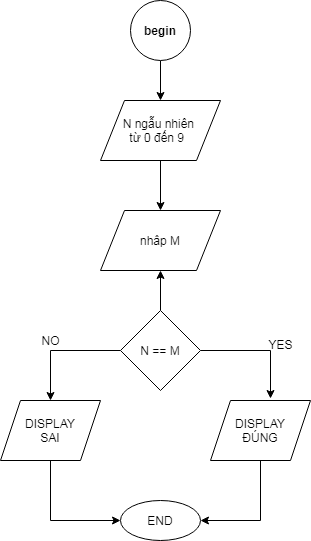

The diagram above was exported from draw.io. Its source (the exported page's mxGraphModel, read from the mxfile embedded in the PNG):
<mxGraphModel dx="868" dy="433" grid="1" gridSize="10" guides="1" tooltips="1" connect="1" arrows="1" fold="1" page="1" pageScale="1" pageWidth="827" pageHeight="1169" math="0" shadow="0">
  <root>
    <mxCell id="0" />
    <mxCell id="1" parent="0" />
    <mxCell id="RWMMg0M5PbnvQf10U3Fb-9" value="" style="edgeStyle=orthogonalEdgeStyle;rounded=0;orthogonalLoop=1;jettySize=auto;html=1;" edge="1" parent="1" source="RWMMg0M5PbnvQf10U3Fb-4" target="RWMMg0M5PbnvQf10U3Fb-5">
      <mxGeometry relative="1" as="geometry" />
    </mxCell>
    <mxCell id="RWMMg0M5PbnvQf10U3Fb-4" value="begin" style="ellipse;whiteSpace=wrap;html=1;fontStyle=1" vertex="1" parent="1">
      <mxGeometry x="220" y="20" width="60" height="60" as="geometry" />
    </mxCell>
    <mxCell id="RWMMg0M5PbnvQf10U3Fb-11" value="" style="edgeStyle=orthogonalEdgeStyle;rounded=0;orthogonalLoop=1;jettySize=auto;html=1;" edge="1" parent="1" source="RWMMg0M5PbnvQf10U3Fb-5" target="RWMMg0M5PbnvQf10U3Fb-6">
      <mxGeometry relative="1" as="geometry" />
    </mxCell>
    <object label="&lt;div style=&quot;text-align: justify&quot;&gt;N ngẫu nhiên&amp;nbsp;&lt;/div&gt;&lt;div style=&quot;text-align: justify&quot;&gt;&amp;nbsp; từ 0 đến 9&lt;/div&gt;" âsasas="ssss" id="RWMMg0M5PbnvQf10U3Fb-5">
      <mxCell style="shape=parallelogram;perimeter=parallelogramPerimeter;whiteSpace=wrap;html=1;strokeColor=#000000;fillColor=#FFFFFF;" vertex="1" parent="1">
        <mxGeometry x="190" y="120" width="120" height="60" as="geometry" />
      </mxCell>
    </object>
    <object label="nhâp M" âsasas="ssss" id="RWMMg0M5PbnvQf10U3Fb-6">
      <mxCell style="shape=parallelogram;perimeter=parallelogramPerimeter;whiteSpace=wrap;html=1;strokeColor=#000000;fillColor=#FFFFFF;" vertex="1" parent="1">
        <mxGeometry x="190" y="230" width="120" height="60" as="geometry" />
      </mxCell>
    </object>
    <mxCell id="RWMMg0M5PbnvQf10U3Fb-12" value="" style="edgeStyle=orthogonalEdgeStyle;rounded=0;orthogonalLoop=1;jettySize=auto;html=1;" edge="1" parent="1" source="RWMMg0M5PbnvQf10U3Fb-7" target="RWMMg0M5PbnvQf10U3Fb-6">
      <mxGeometry relative="1" as="geometry" />
    </mxCell>
    <mxCell id="RWMMg0M5PbnvQf10U3Fb-17" style="edgeStyle=orthogonalEdgeStyle;rounded=0;orthogonalLoop=1;jettySize=auto;html=1;exitX=1;exitY=0.5;exitDx=0;exitDy=0;entryX=0.6;entryY=-0.033;entryDx=0;entryDy=0;entryPerimeter=0;" edge="1" parent="1" source="RWMMg0M5PbnvQf10U3Fb-7" target="RWMMg0M5PbnvQf10U3Fb-15">
      <mxGeometry relative="1" as="geometry" />
    </mxCell>
    <mxCell id="RWMMg0M5PbnvQf10U3Fb-18" style="edgeStyle=orthogonalEdgeStyle;rounded=0;orthogonalLoop=1;jettySize=auto;html=1;exitX=0;exitY=0.5;exitDx=0;exitDy=0;entryX=0.5;entryY=0;entryDx=0;entryDy=0;" edge="1" parent="1" source="RWMMg0M5PbnvQf10U3Fb-7" target="RWMMg0M5PbnvQf10U3Fb-16">
      <mxGeometry relative="1" as="geometry" />
    </mxCell>
    <mxCell id="RWMMg0M5PbnvQf10U3Fb-7" value="N == M" style="rhombus;whiteSpace=wrap;html=1;" vertex="1" parent="1">
      <mxGeometry x="210" y="330" width="80" height="80" as="geometry" />
    </mxCell>
    <mxCell id="RWMMg0M5PbnvQf10U3Fb-27" style="edgeStyle=orthogonalEdgeStyle;rounded=0;orthogonalLoop=1;jettySize=auto;html=1;exitX=0.5;exitY=1;exitDx=0;exitDy=0;entryX=1;entryY=0.5;entryDx=0;entryDy=0;" edge="1" parent="1" source="RWMMg0M5PbnvQf10U3Fb-15" target="RWMMg0M5PbnvQf10U3Fb-22">
      <mxGeometry relative="1" as="geometry" />
    </mxCell>
    <object label="DISPLAY&lt;br&gt;ĐÚNG" âsasas="ssss" id="RWMMg0M5PbnvQf10U3Fb-15">
      <mxCell style="shape=parallelogram;perimeter=parallelogramPerimeter;whiteSpace=wrap;html=1;strokeColor=#000000;fillColor=#FFFFFF;" vertex="1" parent="1">
        <mxGeometry x="300" y="420" width="100" height="60" as="geometry" />
      </mxCell>
    </object>
    <mxCell id="RWMMg0M5PbnvQf10U3Fb-24" style="edgeStyle=orthogonalEdgeStyle;rounded=0;orthogonalLoop=1;jettySize=auto;html=1;exitX=0.5;exitY=1;exitDx=0;exitDy=0;entryX=0;entryY=0.5;entryDx=0;entryDy=0;" edge="1" parent="1" source="RWMMg0M5PbnvQf10U3Fb-16" target="RWMMg0M5PbnvQf10U3Fb-22">
      <mxGeometry relative="1" as="geometry" />
    </mxCell>
    <object label="DISPLAY&lt;br&gt;SAI" âsasas="ssss" id="RWMMg0M5PbnvQf10U3Fb-16">
      <mxCell style="shape=parallelogram;perimeter=parallelogramPerimeter;whiteSpace=wrap;html=1;strokeColor=#000000;fillColor=#FFFFFF;" vertex="1" parent="1">
        <mxGeometry x="90" y="420" width="100" height="60" as="geometry" />
      </mxCell>
    </object>
    <mxCell id="RWMMg0M5PbnvQf10U3Fb-19" value="YES" style="text;html=1;align=center;verticalAlign=middle;resizable=0;points=[];autosize=1;" vertex="1" parent="1">
      <mxGeometry x="350" y="354" width="40" height="20" as="geometry" />
    </mxCell>
    <mxCell id="RWMMg0M5PbnvQf10U3Fb-20" value="NO" style="text;html=1;align=center;verticalAlign=middle;resizable=0;points=[];autosize=1;" vertex="1" parent="1">
      <mxGeometry x="125" y="350" width="30" height="20" as="geometry" />
    </mxCell>
    <mxCell id="RWMMg0M5PbnvQf10U3Fb-22" value="END" style="ellipse;whiteSpace=wrap;html=1;" vertex="1" parent="1">
      <mxGeometry x="210" y="520" width="80" height="40" as="geometry" />
    </mxCell>
  </root>
</mxGraphModel>